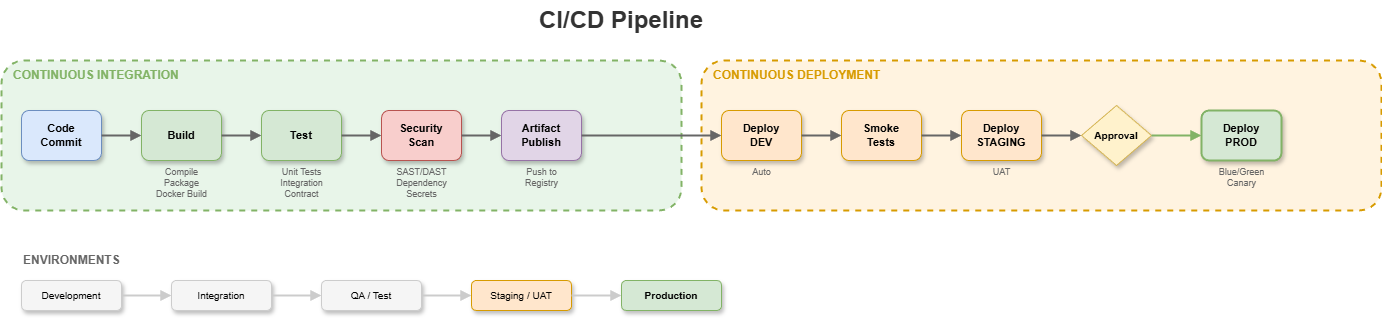

The diagram above was exported from draw.io. Its source (the exported page's mxGraphModel, read from the mxfile embedded in the PNG):
<mxGraphModel dx="1426" dy="635" grid="1" gridSize="10" guides="1" tooltips="1" connect="1" arrows="1" fold="1" page="1" pageScale="1" pageWidth="1600" pageHeight="700" math="0" shadow="1">
  <root>
    <mxCell id="0" />
    <mxCell id="1" parent="0" />
    <mxCell id="title" value="CI/CD Pipeline" style="text;html=1;strokeColor=none;fillColor=none;align=center;verticalAlign=middle;whiteSpace=wrap;rounded=0;fontSize=24;fontStyle=1;fontColor=#333333;" parent="1" vertex="1">
      <mxGeometry x="600" y="20" width="200" height="40" as="geometry" />
    </mxCell>
    <mxCell id="ci-bg" value="" style="rounded=1;whiteSpace=wrap;html=1;fillColor=#e8f5e9;strokeColor=#82b366;strokeWidth=2;dashed=1;" parent="1" vertex="1">
      <mxGeometry x="80" y="80" width="680" height="150" as="geometry" />
    </mxCell>
    <mxCell id="ci-label" value="CONTINUOUS INTEGRATION" style="text;html=1;strokeColor=none;fillColor=none;align=left;verticalAlign=middle;fontSize=12;fontStyle=1;fontColor=#82b366;" parent="1" vertex="1">
      <mxGeometry x="90" y="85" width="200" height="20" as="geometry" />
    </mxCell>
    <mxCell id="commit" value="Code&#10;Commit" style="rounded=1;whiteSpace=wrap;html=1;fillColor=#dae8fc;strokeColor=#6c8ebf;fontSize=11;fontStyle=1;shadow=1;" parent="1" vertex="1">
      <mxGeometry x="100" y="130" width="80" height="50" as="geometry" />
    </mxCell>
    <mxCell id="a1" style="edgeStyle=orthogonalEdgeStyle;rounded=0;orthogonalLoop=1;jettySize=auto;html=1;strokeColor=#666666;strokeWidth=2;endArrow=block;endFill=1;" parent="1" source="commit" target="build" edge="1">
      <mxGeometry relative="1" as="geometry" />
    </mxCell>
    <mxCell id="build" value="Build" style="rounded=1;whiteSpace=wrap;html=1;fillColor=#d5e8d4;strokeColor=#82b366;fontSize=11;fontStyle=1;shadow=1;" parent="1" vertex="1">
      <mxGeometry x="220" y="130" width="80" height="50" as="geometry" />
    </mxCell>
    <mxCell id="build-sub" value="Compile&#10;Package&#10;Docker Build" style="text;html=1;strokeColor=none;fillColor=none;align=center;fontSize=9;fontColor=#666666;" parent="1" vertex="1">
      <mxGeometry x="220" y="180" width="80" height="40" as="geometry" />
    </mxCell>
    <mxCell id="a2" style="edgeStyle=orthogonalEdgeStyle;rounded=0;orthogonalLoop=1;jettySize=auto;html=1;strokeColor=#666666;strokeWidth=2;endArrow=block;endFill=1;" parent="1" source="build" target="test" edge="1">
      <mxGeometry relative="1" as="geometry" />
    </mxCell>
    <mxCell id="test" value="Test" style="rounded=1;whiteSpace=wrap;html=1;fillColor=#d5e8d4;strokeColor=#82b366;fontSize=11;fontStyle=1;shadow=1;" parent="1" vertex="1">
      <mxGeometry x="340" y="130" width="80" height="50" as="geometry" />
    </mxCell>
    <mxCell id="test-sub" value="Unit Tests&#10;Integration&#10;Contract" style="text;html=1;strokeColor=none;fillColor=none;align=center;fontSize=9;fontColor=#666666;" parent="1" vertex="1">
      <mxGeometry x="340" y="180" width="80" height="40" as="geometry" />
    </mxCell>
    <mxCell id="a3" style="edgeStyle=orthogonalEdgeStyle;rounded=0;orthogonalLoop=1;jettySize=auto;html=1;strokeColor=#666666;strokeWidth=2;endArrow=block;endFill=1;" parent="1" source="test" target="security" edge="1">
      <mxGeometry relative="1" as="geometry" />
    </mxCell>
    <mxCell id="security" value="Security&#10;Scan" style="rounded=1;whiteSpace=wrap;html=1;fillColor=#f8cecc;strokeColor=#b85450;fontSize=11;fontStyle=1;shadow=1;" parent="1" vertex="1">
      <mxGeometry x="460" y="130" width="80" height="50" as="geometry" />
    </mxCell>
    <mxCell id="sec-sub" value="SAST/DAST&#10;Dependency&#10;Secrets" style="text;html=1;strokeColor=none;fillColor=none;align=center;fontSize=9;fontColor=#666666;" parent="1" vertex="1">
      <mxGeometry x="460" y="180" width="80" height="40" as="geometry" />
    </mxCell>
    <mxCell id="a4" style="edgeStyle=orthogonalEdgeStyle;rounded=0;orthogonalLoop=1;jettySize=auto;html=1;strokeColor=#666666;strokeWidth=2;endArrow=block;endFill=1;" parent="1" source="security" target="artifact" edge="1">
      <mxGeometry relative="1" as="geometry" />
    </mxCell>
    <mxCell id="artifact" value="Artifact&#10;Publish" style="rounded=1;whiteSpace=wrap;html=1;fillColor=#e1d5e7;strokeColor=#9673a6;fontSize=11;fontStyle=1;shadow=1;" parent="1" vertex="1">
      <mxGeometry x="580" y="130" width="80" height="50" as="geometry" />
    </mxCell>
    <mxCell id="art-sub" value="Push to&#10;Registry" style="text;html=1;strokeColor=none;fillColor=none;align=center;fontSize=9;fontColor=#666666;" parent="1" vertex="1">
      <mxGeometry x="580" y="180" width="80" height="30" as="geometry" />
    </mxCell>
    <mxCell id="cd-bg" value="" style="rounded=1;whiteSpace=wrap;html=1;fillColor=#fff3e0;strokeColor=#d79b00;strokeWidth=2;dashed=1;" parent="1" vertex="1">
      <mxGeometry x="780" y="80" width="680" height="150" as="geometry" />
    </mxCell>
    <mxCell id="cd-label" value="CONTINUOUS DEPLOYMENT" style="text;html=1;strokeColor=none;fillColor=none;align=left;verticalAlign=middle;fontSize=12;fontStyle=1;fontColor=#d79b00;" parent="1" vertex="1">
      <mxGeometry x="790" y="85" width="200" height="20" as="geometry" />
    </mxCell>
    <mxCell id="a5" style="edgeStyle=orthogonalEdgeStyle;rounded=0;orthogonalLoop=1;jettySize=auto;html=1;strokeColor=#666666;strokeWidth=2;endArrow=block;endFill=1;" parent="1" source="artifact" target="dev" edge="1">
      <mxGeometry relative="1" as="geometry" />
    </mxCell>
    <mxCell id="dev" value="Deploy&#10;DEV" style="rounded=1;whiteSpace=wrap;html=1;fillColor=#ffe6cc;strokeColor=#d79b00;fontSize=11;fontStyle=1;shadow=1;" parent="1" vertex="1">
      <mxGeometry x="800" y="130" width="80" height="50" as="geometry" />
    </mxCell>
    <mxCell id="dev-sub" value="Auto" style="text;html=1;strokeColor=none;fillColor=none;align=center;fontSize=9;fontColor=#666666;" parent="1" vertex="1">
      <mxGeometry x="800" y="180" width="80" height="20" as="geometry" />
    </mxCell>
    <mxCell id="a6" style="edgeStyle=orthogonalEdgeStyle;rounded=0;orthogonalLoop=1;jettySize=auto;html=1;strokeColor=#666666;strokeWidth=2;endArrow=block;endFill=1;" parent="1" source="dev" target="smoke" edge="1">
      <mxGeometry relative="1" as="geometry" />
    </mxCell>
    <mxCell id="smoke" value="Smoke&#10;Tests" style="rounded=1;whiteSpace=wrap;html=1;fillColor=#ffe6cc;strokeColor=#d79b00;fontSize=11;fontStyle=1;shadow=1;" parent="1" vertex="1">
      <mxGeometry x="920" y="130" width="80" height="50" as="geometry" />
    </mxCell>
    <mxCell id="a7" style="edgeStyle=orthogonalEdgeStyle;rounded=0;orthogonalLoop=1;jettySize=auto;html=1;strokeColor=#666666;strokeWidth=2;endArrow=block;endFill=1;" parent="1" source="smoke" target="staging" edge="1">
      <mxGeometry relative="1" as="geometry" />
    </mxCell>
    <mxCell id="staging" value="Deploy&#10;STAGING" style="rounded=1;whiteSpace=wrap;html=1;fillColor=#ffe6cc;strokeColor=#d79b00;fontSize=11;fontStyle=1;shadow=1;" parent="1" vertex="1">
      <mxGeometry x="1040" y="130" width="80" height="50" as="geometry" />
    </mxCell>
    <mxCell id="staging-sub" value="UAT" style="text;html=1;strokeColor=none;fillColor=none;align=center;fontSize=9;fontColor=#666666;" parent="1" vertex="1">
      <mxGeometry x="1040" y="180" width="80" height="20" as="geometry" />
    </mxCell>
    <mxCell id="a8" style="edgeStyle=orthogonalEdgeStyle;rounded=0;orthogonalLoop=1;jettySize=auto;html=1;strokeColor=#666666;strokeWidth=2;endArrow=block;endFill=1;" parent="1" source="staging" target="approval" edge="1">
      <mxGeometry relative="1" as="geometry" />
    </mxCell>
    <mxCell id="approval" value="Approval" style="rhombus;whiteSpace=wrap;html=1;fillColor=#fff2cc;strokeColor=#d6b656;fontSize=10;fontStyle=1;shadow=1;" parent="1" vertex="1">
      <mxGeometry x="1160" y="125" width="70" height="60" as="geometry" />
    </mxCell>
    <mxCell id="a9" style="edgeStyle=orthogonalEdgeStyle;rounded=0;orthogonalLoop=1;jettySize=auto;html=1;strokeColor=#82b366;strokeWidth=2;endArrow=block;endFill=1;" parent="1" source="approval" target="prod" edge="1">
      <mxGeometry relative="1" as="geometry" />
    </mxCell>
    <mxCell id="prod" value="Deploy&#10;PROD" style="rounded=1;whiteSpace=wrap;html=1;fillColor=#d5e8d4;strokeColor=#82b366;fontSize=11;fontStyle=1;shadow=1;strokeWidth=2;" parent="1" vertex="1">
      <mxGeometry x="1280" y="130" width="80" height="50" as="geometry" />
    </mxCell>
    <mxCell id="prod-sub" value="Blue/Green&#10;Canary" style="text;html=1;strokeColor=none;fillColor=none;align=center;fontSize=9;fontColor=#666666;" parent="1" vertex="1">
      <mxGeometry x="1280" y="180" width="80" height="30" as="geometry" />
    </mxCell>
    <mxCell id="env-label" value="ENVIRONMENTS" style="text;html=1;strokeColor=none;fillColor=none;align=left;verticalAlign=middle;fontSize=12;fontStyle=1;fontColor=#666666;" parent="1" vertex="1">
      <mxGeometry x="100" y="270" width="120" height="20" as="geometry" />
    </mxCell>
    <mxCell id="env-dev" value="Development" style="rounded=1;whiteSpace=wrap;html=1;fillColor=#f5f5f5;strokeColor=#CCCCCC;fontSize=10;shadow=1;" parent="1" vertex="1">
      <mxGeometry x="100" y="300" width="100" height="30" as="geometry" />
    </mxCell>
    <mxCell id="env-arr1" style="edgeStyle=orthogonalEdgeStyle;rounded=0;orthogonalLoop=1;jettySize=auto;html=1;strokeColor=#CCCCCC;strokeWidth=2;endArrow=block;endFill=1;" parent="1" source="env-dev" target="env-int" edge="1">
      <mxGeometry relative="1" as="geometry" />
    </mxCell>
    <mxCell id="env-int" value="Integration" style="rounded=1;whiteSpace=wrap;html=1;fillColor=#f5f5f5;strokeColor=#CCCCCC;fontSize=10;shadow=1;" parent="1" vertex="1">
      <mxGeometry x="250" y="300" width="100" height="30" as="geometry" />
    </mxCell>
    <mxCell id="env-arr2" style="edgeStyle=orthogonalEdgeStyle;rounded=0;orthogonalLoop=1;jettySize=auto;html=1;strokeColor=#CCCCCC;strokeWidth=2;endArrow=block;endFill=1;" parent="1" source="env-int" target="env-qa" edge="1">
      <mxGeometry relative="1" as="geometry" />
    </mxCell>
    <mxCell id="env-qa" value="QA / Test" style="rounded=1;whiteSpace=wrap;html=1;fillColor=#f5f5f5;strokeColor=#CCCCCC;fontSize=10;shadow=1;" parent="1" vertex="1">
      <mxGeometry x="400" y="300" width="100" height="30" as="geometry" />
    </mxCell>
    <mxCell id="env-arr3" style="edgeStyle=orthogonalEdgeStyle;rounded=0;orthogonalLoop=1;jettySize=auto;html=1;strokeColor=#CCCCCC;strokeWidth=2;endArrow=block;endFill=1;" parent="1" source="env-qa" target="env-stg" edge="1">
      <mxGeometry relative="1" as="geometry" />
    </mxCell>
    <mxCell id="env-stg" value="Staging / UAT" style="rounded=1;whiteSpace=wrap;html=1;fillColor=#ffe6cc;strokeColor=#d79b00;fontSize=10;shadow=1;" parent="1" vertex="1">
      <mxGeometry x="550" y="300" width="100" height="30" as="geometry" />
    </mxCell>
    <mxCell id="env-arr4" style="edgeStyle=orthogonalEdgeStyle;rounded=0;orthogonalLoop=1;jettySize=auto;html=1;strokeColor=#CCCCCC;strokeWidth=2;endArrow=block;endFill=1;" parent="1" source="env-stg" target="env-prod" edge="1">
      <mxGeometry relative="1" as="geometry" />
    </mxCell>
    <mxCell id="env-prod" value="Production" style="rounded=1;whiteSpace=wrap;html=1;fillColor=#d5e8d4;strokeColor=#82b366;fontSize=10;fontStyle=1;shadow=1;" parent="1" vertex="1">
      <mxGeometry x="700" y="300" width="100" height="30" as="geometry" />
    </mxCell>
  </root>
</mxGraphModel>